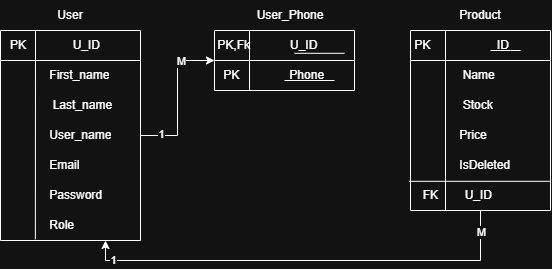

The diagram above was exported from draw.io. Its source (the exported page's mxGraphModel, read from the mxfile embedded in the PNG):
<mxGraphModel dx="1030" dy="527" grid="1" gridSize="10" guides="1" tooltips="1" connect="1" arrows="1" fold="1" page="1" pageScale="1" pageWidth="827" pageHeight="1169" math="0" shadow="0">
  <root>
    <mxCell id="0" />
    <mxCell id="1" parent="0" />
    <mxCell id="WsA_3FN9-kC8XU52S-Ir-35" edge="1" parent="1" source="WsA_3FN9-kC8XU52S-Ir-17" style="edgeStyle=elbowEdgeStyle;rounded=0;orthogonalLoop=1;jettySize=auto;html=1;" target="WsA_3FN9-kC8XU52S-Ir-27" value="">
      <mxGeometry relative="1" as="geometry" />
    </mxCell>
    <mxCell id="WsA_3FN9-kC8XU52S-Ir-37" connectable="0" parent="WsA_3FN9-kC8XU52S-Ir-35" style="edgeLabel;html=1;align=center;verticalAlign=middle;resizable=0;points=[];" value="M" vertex="1">
      <mxGeometry relative="1" x="0.55" as="geometry">
        <mxPoint as="offset" />
      </mxGeometry>
    </mxCell>
    <mxCell id="WsA_3FN9-kC8XU52S-Ir-38" connectable="0" parent="WsA_3FN9-kC8XU52S-Ir-35" style="edgeLabel;html=1;align=center;verticalAlign=middle;resizable=0;points=[];" value="1" vertex="1">
      <mxGeometry relative="1" x="-0.725" y="2" as="geometry">
        <mxPoint as="offset" />
      </mxGeometry>
    </mxCell>
    <mxCell id="WsA_3FN9-kC8XU52S-Ir-17" parent="1" style="swimlane;fontStyle=0;childLayout=stackLayout;horizontal=1;startSize=30;horizontalStack=0;resizeParent=1;resizeParentMax=0;resizeLast=0;collapsible=1;marginBottom=0;whiteSpace=wrap;html=1;" value="PK&amp;nbsp; &amp;nbsp; &amp;nbsp; &amp;nbsp; &amp;nbsp; &amp;nbsp; &amp;nbsp; U_ID&amp;nbsp; &amp;nbsp; &amp;nbsp; &amp;nbsp; &amp;nbsp;" vertex="1">
      <mxGeometry height="210" width="140" x="60" y="40" as="geometry" />
    </mxCell>
    <mxCell id="WsA_3FN9-kC8XU52S-Ir-18" parent="WsA_3FN9-kC8XU52S-Ir-17" style="text;strokeColor=none;fillColor=none;align=left;verticalAlign=middle;spacingLeft=4;spacingRight=4;overflow=hidden;points=[[0,0.5],[1,0.5]];portConstraint=eastwest;rotatable=0;whiteSpace=wrap;html=1;" value="&amp;nbsp; &amp;nbsp; &amp;nbsp; &amp;nbsp; &amp;nbsp; &amp;nbsp; &amp;nbsp;First_name" vertex="1">
      <mxGeometry height="30" width="140" y="30" as="geometry" />
    </mxCell>
    <mxCell id="WsA_3FN9-kC8XU52S-Ir-19" parent="WsA_3FN9-kC8XU52S-Ir-17" style="text;strokeColor=none;fillColor=none;align=left;verticalAlign=middle;spacingLeft=4;spacingRight=4;overflow=hidden;points=[[0,0.5],[1,0.5]];portConstraint=eastwest;rotatable=0;whiteSpace=wrap;html=1;" value="&amp;nbsp; &amp;nbsp; &amp;nbsp; &amp;nbsp; &amp;nbsp; &amp;nbsp; &amp;nbsp; Last_name" vertex="1">
      <mxGeometry height="30" width="140" y="60" as="geometry" />
    </mxCell>
    <mxCell id="WsA_3FN9-kC8XU52S-Ir-20" parent="WsA_3FN9-kC8XU52S-Ir-17" style="text;strokeColor=none;fillColor=none;align=left;verticalAlign=middle;spacingLeft=4;spacingRight=4;overflow=hidden;points=[[0,0.5],[1,0.5]];portConstraint=eastwest;rotatable=0;whiteSpace=wrap;html=1;" value="&amp;nbsp; &amp;nbsp; &amp;nbsp; &amp;nbsp; &amp;nbsp; &amp;nbsp; &amp;nbsp;User_name" vertex="1">
      <mxGeometry height="30" width="140" y="90" as="geometry" />
    </mxCell>
    <mxCell id="WsA_3FN9-kC8XU52S-Ir-22" parent="WsA_3FN9-kC8XU52S-Ir-17" style="text;strokeColor=none;fillColor=none;align=left;verticalAlign=middle;spacingLeft=4;spacingRight=4;overflow=hidden;points=[[0,0.5],[1,0.5]];portConstraint=eastwest;rotatable=0;whiteSpace=wrap;html=1;" value="&amp;nbsp; &amp;nbsp; &amp;nbsp; &amp;nbsp; &amp;nbsp; &amp;nbsp; &amp;nbsp;Email" vertex="1">
      <mxGeometry height="30" width="140" y="120" as="geometry" />
    </mxCell>
    <mxCell id="WsA_3FN9-kC8XU52S-Ir-23" parent="WsA_3FN9-kC8XU52S-Ir-17" style="text;strokeColor=none;fillColor=none;align=left;verticalAlign=middle;spacingLeft=4;spacingRight=4;overflow=hidden;points=[[0,0.5],[1,0.5]];portConstraint=eastwest;rotatable=0;whiteSpace=wrap;html=1;" value="&amp;nbsp; &amp;nbsp; &amp;nbsp; &amp;nbsp; &amp;nbsp; &amp;nbsp; &amp;nbsp;Password" vertex="1">
      <mxGeometry height="30" width="140" y="150" as="geometry" />
    </mxCell>
    <mxCell id="WsA_3FN9-kC8XU52S-Ir-24" parent="WsA_3FN9-kC8XU52S-Ir-17" style="text;strokeColor=none;fillColor=none;align=left;verticalAlign=middle;spacingLeft=4;spacingRight=4;overflow=hidden;points=[[0,0.5],[1,0.5]];portConstraint=eastwest;rotatable=0;whiteSpace=wrap;html=1;" value="&amp;nbsp; &amp;nbsp; &amp;nbsp; &amp;nbsp; &amp;nbsp; &amp;nbsp; &amp;nbsp;Role" vertex="1">
      <mxGeometry height="30" width="140" y="180" as="geometry" />
    </mxCell>
    <mxCell id="WsA_3FN9-kC8XU52S-Ir-21" edge="1" parent="WsA_3FN9-kC8XU52S-Ir-17" source="WsA_3FN9-kC8XU52S-Ir-17" style="endArrow=none;html=1;rounded=0;exitX=0.25;exitY=0;exitDx=0;exitDy=0;entryX=0.249;entryY=0.96;entryDx=0;entryDy=0;entryPerimeter=0;" target="WsA_3FN9-kC8XU52S-Ir-24" value="">
      <mxGeometry height="50" relative="1" width="50" as="geometry">
        <mxPoint x="330" y="170" as="sourcePoint" />
        <mxPoint x="35" y="200" as="targetPoint" />
      </mxGeometry>
    </mxCell>
    <mxCell id="WsA_3FN9-kC8XU52S-Ir-25" parent="1" style="text;html=1;whiteSpace=wrap;strokeColor=none;fillColor=none;align=center;verticalAlign=middle;rounded=0;" value="User" vertex="1">
      <mxGeometry height="30" width="60" x="100" y="10" as="geometry" />
    </mxCell>
    <mxCell id="WsA_3FN9-kC8XU52S-Ir-27" parent="1" style="swimlane;fontStyle=0;childLayout=stackLayout;horizontal=1;startSize=30;horizontalStack=0;resizeParent=1;resizeParentMax=0;resizeLast=0;collapsible=1;marginBottom=0;whiteSpace=wrap;html=1;" value="PK,Fk&amp;nbsp; &amp;nbsp; &amp;nbsp; &amp;nbsp; &amp;nbsp; &amp;nbsp; U_ID&amp;nbsp; &amp;nbsp; &amp;nbsp; &amp;nbsp; &amp;nbsp;&amp;nbsp;" vertex="1">
      <mxGeometry height="60" width="140" x="274" y="40" as="geometry" />
    </mxCell>
    <mxCell id="WsA_3FN9-kC8XU52S-Ir-39" edge="1" parent="WsA_3FN9-kC8XU52S-Ir-27" style="endArrow=none;html=1;rounded=0;" value="">
      <mxGeometry height="50" relative="1" width="50" as="geometry">
        <mxPoint x="80" y="22.799999999999997" as="sourcePoint" />
        <mxPoint x="130" y="22.799999999999997" as="targetPoint" />
      </mxGeometry>
    </mxCell>
    <mxCell id="WsA_3FN9-kC8XU52S-Ir-28" parent="WsA_3FN9-kC8XU52S-Ir-27" style="text;strokeColor=none;fillColor=none;align=left;verticalAlign=middle;spacingLeft=4;spacingRight=4;overflow=hidden;points=[[0,0.5],[1,0.5]];portConstraint=eastwest;rotatable=0;whiteSpace=wrap;html=1;" value="&amp;nbsp;PK&amp;nbsp; &amp;nbsp; &amp;nbsp; &amp;nbsp; &amp;nbsp; &amp;nbsp; &amp;nbsp; &amp;nbsp;Phone" vertex="1">
      <mxGeometry height="30" width="140" y="30" as="geometry" />
    </mxCell>
    <mxCell id="WsA_3FN9-kC8XU52S-Ir-41" edge="1" parent="WsA_3FN9-kC8XU52S-Ir-27" style="endArrow=none;html=1;rounded=0;" value="">
      <mxGeometry height="50" relative="1" width="50" as="geometry">
        <mxPoint x="70" y="50" as="sourcePoint" />
        <mxPoint x="120" y="50" as="targetPoint" />
      </mxGeometry>
    </mxCell>
    <mxCell id="WsA_3FN9-kC8XU52S-Ir-36" parent="1" style="text;html=1;whiteSpace=wrap;strokeColor=none;fillColor=none;align=center;verticalAlign=middle;rounded=0;" value="User_Phone" vertex="1">
      <mxGeometry height="30" width="60" x="320" y="10" as="geometry" />
    </mxCell>
    <mxCell id="WsA_3FN9-kC8XU52S-Ir-34" edge="1" parent="1" source="WsA_3FN9-kC8XU52S-Ir-27" style="endArrow=none;html=1;rounded=0;exitX=0.25;exitY=0;exitDx=0;exitDy=0;entryX=0.25;entryY=1;entryDx=0;entryDy=0;" target="WsA_3FN9-kC8XU52S-Ir-27" value="">
      <mxGeometry height="50" relative="1" width="50" as="geometry">
        <mxPoint x="610" y="210" as="sourcePoint" />
        <mxPoint x="314.8599999999999" y="248.79999999999995" as="targetPoint" />
      </mxGeometry>
    </mxCell>
    <mxCell id="WsA_3FN9-kC8XU52S-Ir-55" edge="1" parent="1" source="WsA_3FN9-kC8XU52S-Ir-42" style="edgeStyle=orthogonalEdgeStyle;rounded=0;orthogonalLoop=1;jettySize=auto;html=1;exitX=0.5;exitY=1;exitDx=0;exitDy=0;entryX=0.75;entryY=1;entryDx=0;entryDy=0;" target="WsA_3FN9-kC8XU52S-Ir-17">
      <mxGeometry relative="1" as="geometry" />
    </mxCell>
    <mxCell id="WsA_3FN9-kC8XU52S-Ir-56" connectable="0" parent="WsA_3FN9-kC8XU52S-Ir-55" style="edgeLabel;html=1;align=center;verticalAlign=middle;resizable=0;points=[];" value="M" vertex="1">
      <mxGeometry relative="1" x="-0.9047" as="geometry">
        <mxPoint as="offset" />
      </mxGeometry>
    </mxCell>
    <mxCell id="WsA_3FN9-kC8XU52S-Ir-57" connectable="0" parent="WsA_3FN9-kC8XU52S-Ir-55" style="edgeLabel;html=1;align=center;verticalAlign=middle;resizable=0;points=[];" value="1" vertex="1">
      <mxGeometry relative="1" x="0.8787" y="-1" as="geometry">
        <mxPoint as="offset" />
      </mxGeometry>
    </mxCell>
    <mxCell id="WsA_3FN9-kC8XU52S-Ir-42" parent="1" style="swimlane;fontStyle=0;childLayout=stackLayout;horizontal=1;startSize=30;horizontalStack=0;resizeParent=1;resizeParentMax=0;resizeLast=0;collapsible=1;marginBottom=0;whiteSpace=wrap;html=1;" value="PK&amp;nbsp; &amp;nbsp; &amp;nbsp; &amp;nbsp; &amp;nbsp; &amp;nbsp; &amp;nbsp; &amp;nbsp; &amp;nbsp; &amp;nbsp; ID&amp;nbsp; &amp;nbsp; &amp;nbsp; &amp;nbsp; &amp;nbsp; &amp;nbsp;" vertex="1">
      <mxGeometry height="180" width="140" x="470" y="40" as="geometry" />
    </mxCell>
    <mxCell id="WsA_3FN9-kC8XU52S-Ir-53" edge="1" parent="WsA_3FN9-kC8XU52S-Ir-42" style="endArrow=none;html=1;rounded=0;" value="">
      <mxGeometry height="50" relative="1" width="50" as="geometry">
        <Array as="points">
          <mxPoint x="100" y="20" />
        </Array>
        <mxPoint x="80" y="20" as="sourcePoint" />
        <mxPoint x="110" y="20" as="targetPoint" />
      </mxGeometry>
    </mxCell>
    <mxCell id="WsA_3FN9-kC8XU52S-Ir-43" parent="WsA_3FN9-kC8XU52S-Ir-42" style="text;strokeColor=none;fillColor=none;align=left;verticalAlign=middle;spacingLeft=4;spacingRight=4;overflow=hidden;points=[[0,0.5],[1,0.5]];portConstraint=eastwest;rotatable=0;whiteSpace=wrap;html=1;" value="&amp;nbsp; &amp;nbsp; &amp;nbsp; &amp;nbsp; &amp;nbsp; &amp;nbsp; &amp;nbsp; Name" vertex="1">
      <mxGeometry height="30" width="140" y="30" as="geometry" />
    </mxCell>
    <mxCell id="WsA_3FN9-kC8XU52S-Ir-44" parent="WsA_3FN9-kC8XU52S-Ir-42" style="text;strokeColor=none;fillColor=none;align=left;verticalAlign=middle;spacingLeft=4;spacingRight=4;overflow=hidden;points=[[0,0.5],[1,0.5]];portConstraint=eastwest;rotatable=0;whiteSpace=wrap;html=1;" value="&amp;nbsp; &amp;nbsp; &amp;nbsp; &amp;nbsp; &amp;nbsp; &amp;nbsp; &amp;nbsp; Stock" vertex="1">
      <mxGeometry height="30" width="140" y="60" as="geometry" />
    </mxCell>
    <mxCell id="WsA_3FN9-kC8XU52S-Ir-45" parent="WsA_3FN9-kC8XU52S-Ir-42" style="text;strokeColor=none;fillColor=none;align=left;verticalAlign=middle;spacingLeft=4;spacingRight=4;overflow=hidden;points=[[0,0.5],[1,0.5]];portConstraint=eastwest;rotatable=0;whiteSpace=wrap;html=1;" value="&amp;nbsp; &amp;nbsp; &amp;nbsp; &amp;nbsp; &amp;nbsp; &amp;nbsp; &amp;nbsp;Price" vertex="1">
      <mxGeometry height="30" width="140" y="90" as="geometry" />
    </mxCell>
    <mxCell id="WsA_3FN9-kC8XU52S-Ir-46" parent="WsA_3FN9-kC8XU52S-Ir-42" style="text;strokeColor=none;fillColor=none;align=left;verticalAlign=middle;spacingLeft=4;spacingRight=4;overflow=hidden;points=[[0,0.5],[1,0.5]];portConstraint=eastwest;rotatable=0;whiteSpace=wrap;html=1;" value="&amp;nbsp; &amp;nbsp; &amp;nbsp; &amp;nbsp; &amp;nbsp; &amp;nbsp; &amp;nbsp;IsDeleted" vertex="1">
      <mxGeometry height="30" width="140" y="120" as="geometry" />
    </mxCell>
    <mxCell id="WsA_3FN9-kC8XU52S-Ir-47" parent="WsA_3FN9-kC8XU52S-Ir-42" style="text;strokeColor=none;fillColor=none;align=left;verticalAlign=middle;spacingLeft=4;spacingRight=4;overflow=hidden;points=[[0,0.5],[1,0.5]];portConstraint=eastwest;rotatable=0;whiteSpace=wrap;html=1;" value="&amp;nbsp; FK&amp;nbsp; &amp;nbsp; &amp;nbsp; &amp;nbsp; U_ID" vertex="1">
      <mxGeometry height="30" width="140" y="150" as="geometry" />
    </mxCell>
    <mxCell id="WsA_3FN9-kC8XU52S-Ir-54" edge="1" parent="WsA_3FN9-kC8XU52S-Ir-42" source="WsA_3FN9-kC8XU52S-Ir-47" style="endArrow=none;html=1;rounded=0;exitX=-0.011;exitY=0.027;exitDx=0;exitDy=0;exitPerimeter=0;entryX=0.994;entryY=0.027;entryDx=0;entryDy=0;entryPerimeter=0;" target="WsA_3FN9-kC8XU52S-Ir-47" value="">
      <mxGeometry height="50" relative="1" width="50" as="geometry">
        <mxPoint x="-20" y="240" as="sourcePoint" />
        <mxPoint x="140" y="149.19" as="targetPoint" />
      </mxGeometry>
    </mxCell>
    <mxCell id="WsA_3FN9-kC8XU52S-Ir-52" parent="1" style="text;html=1;whiteSpace=wrap;strokeColor=none;fillColor=none;align=center;verticalAlign=middle;rounded=0;" value="Product" vertex="1">
      <mxGeometry height="30" width="60" x="510" y="10" as="geometry" />
    </mxCell>
    <mxCell id="WsA_3FN9-kC8XU52S-Ir-49" edge="1" parent="1" source="WsA_3FN9-kC8XU52S-Ir-42" style="endArrow=none;html=1;rounded=0;exitX=0.25;exitY=0;exitDx=0;exitDy=0;entryX=0.25;entryY=1;entryDx=0;entryDy=0;" target="WsA_3FN9-kC8XU52S-Ir-42" value="">
      <mxGeometry height="50" relative="1" width="50" as="geometry">
        <mxPoint x="800" y="210" as="sourcePoint" />
        <mxPoint x="504.8599999999999" y="248.79999999999995" as="targetPoint" />
      </mxGeometry>
    </mxCell>
  </root>
</mxGraphModel>